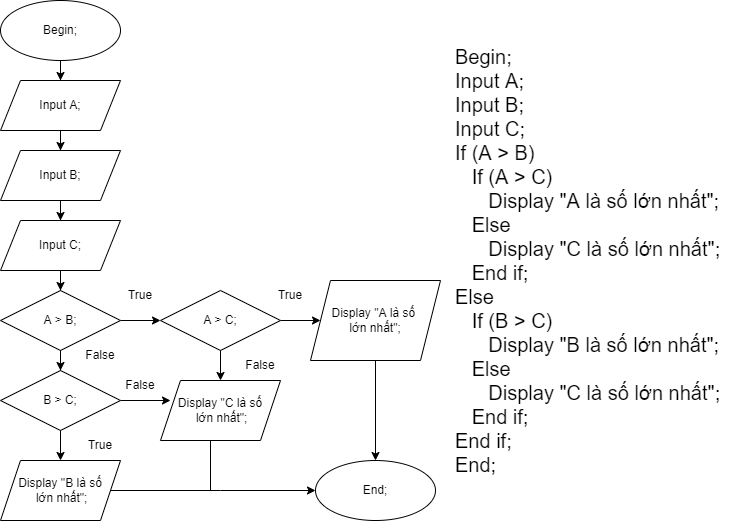

The diagram above was exported from draw.io. Its source (the exported page's mxGraphModel, read from the mxfile embedded in the PNG):
<mxGraphModel dx="1038" dy="571" grid="1" gridSize="10" guides="1" tooltips="1" connect="1" arrows="1" fold="1" page="1" pageScale="1" pageWidth="827" pageHeight="1169" math="0" shadow="0">
  <root>
    <mxCell id="0" />
    <mxCell id="1" parent="0" />
    <mxCell id="5ba1vtdy7o2XR4gGSBaQ-3" value="" style="edgeStyle=orthogonalEdgeStyle;rounded=0;orthogonalLoop=1;jettySize=auto;html=1;" edge="1" parent="1" source="5ba1vtdy7o2XR4gGSBaQ-1" target="5ba1vtdy7o2XR4gGSBaQ-2">
      <mxGeometry relative="1" as="geometry" />
    </mxCell>
    <mxCell id="5ba1vtdy7o2XR4gGSBaQ-1" value="Begin;" style="ellipse;whiteSpace=wrap;html=1;" vertex="1" parent="1">
      <mxGeometry x="80" y="40" width="120" height="60" as="geometry" />
    </mxCell>
    <mxCell id="5ba1vtdy7o2XR4gGSBaQ-5" value="" style="edgeStyle=orthogonalEdgeStyle;rounded=0;orthogonalLoop=1;jettySize=auto;html=1;" edge="1" parent="1" source="5ba1vtdy7o2XR4gGSBaQ-2" target="5ba1vtdy7o2XR4gGSBaQ-4">
      <mxGeometry relative="1" as="geometry" />
    </mxCell>
    <mxCell id="5ba1vtdy7o2XR4gGSBaQ-2" value="Input A;" style="shape=parallelogram;perimeter=parallelogramPerimeter;whiteSpace=wrap;html=1;fixedSize=1;" vertex="1" parent="1">
      <mxGeometry x="80" y="120" width="120" height="50" as="geometry" />
    </mxCell>
    <mxCell id="5ba1vtdy7o2XR4gGSBaQ-7" value="" style="edgeStyle=orthogonalEdgeStyle;rounded=0;orthogonalLoop=1;jettySize=auto;html=1;" edge="1" parent="1" source="5ba1vtdy7o2XR4gGSBaQ-4" target="5ba1vtdy7o2XR4gGSBaQ-6">
      <mxGeometry relative="1" as="geometry" />
    </mxCell>
    <mxCell id="5ba1vtdy7o2XR4gGSBaQ-4" value="Input B;" style="shape=parallelogram;perimeter=parallelogramPerimeter;whiteSpace=wrap;html=1;fixedSize=1;" vertex="1" parent="1">
      <mxGeometry x="80" y="190" width="120" height="50" as="geometry" />
    </mxCell>
    <mxCell id="5ba1vtdy7o2XR4gGSBaQ-9" value="" style="edgeStyle=orthogonalEdgeStyle;rounded=0;orthogonalLoop=1;jettySize=auto;html=1;" edge="1" parent="1" source="5ba1vtdy7o2XR4gGSBaQ-6" target="5ba1vtdy7o2XR4gGSBaQ-8">
      <mxGeometry relative="1" as="geometry" />
    </mxCell>
    <mxCell id="5ba1vtdy7o2XR4gGSBaQ-6" value="Input C;" style="shape=parallelogram;perimeter=parallelogramPerimeter;whiteSpace=wrap;html=1;fixedSize=1;" vertex="1" parent="1">
      <mxGeometry x="80" y="260" width="120" height="50" as="geometry" />
    </mxCell>
    <mxCell id="5ba1vtdy7o2XR4gGSBaQ-15" value="" style="edgeStyle=orthogonalEdgeStyle;rounded=0;orthogonalLoop=1;jettySize=auto;html=1;" edge="1" parent="1" source="5ba1vtdy7o2XR4gGSBaQ-8">
      <mxGeometry relative="1" as="geometry">
        <mxPoint x="240" y="360" as="targetPoint" />
        <Array as="points">
          <mxPoint x="200" y="360" />
          <mxPoint x="200" y="360" />
        </Array>
      </mxGeometry>
    </mxCell>
    <mxCell id="5ba1vtdy7o2XR4gGSBaQ-20" value="" style="edgeStyle=orthogonalEdgeStyle;rounded=0;orthogonalLoop=1;jettySize=auto;html=1;" edge="1" parent="1" source="5ba1vtdy7o2XR4gGSBaQ-8" target="5ba1vtdy7o2XR4gGSBaQ-19">
      <mxGeometry relative="1" as="geometry" />
    </mxCell>
    <mxCell id="5ba1vtdy7o2XR4gGSBaQ-8" value="A &amp;gt; B;" style="rhombus;whiteSpace=wrap;html=1;" vertex="1" parent="1">
      <mxGeometry x="80" y="330" width="120" height="60" as="geometry" />
    </mxCell>
    <mxCell id="5ba1vtdy7o2XR4gGSBaQ-18" value="" style="edgeStyle=orthogonalEdgeStyle;rounded=0;orthogonalLoop=1;jettySize=auto;html=1;" edge="1" parent="1" source="5ba1vtdy7o2XR4gGSBaQ-14" target="5ba1vtdy7o2XR4gGSBaQ-17">
      <mxGeometry relative="1" as="geometry" />
    </mxCell>
    <mxCell id="5ba1vtdy7o2XR4gGSBaQ-24" value="" style="edgeStyle=orthogonalEdgeStyle;rounded=0;orthogonalLoop=1;jettySize=auto;html=1;" edge="1" parent="1" source="5ba1vtdy7o2XR4gGSBaQ-14" target="5ba1vtdy7o2XR4gGSBaQ-23">
      <mxGeometry relative="1" as="geometry" />
    </mxCell>
    <mxCell id="5ba1vtdy7o2XR4gGSBaQ-14" value="A &amp;gt; C;" style="rhombus;whiteSpace=wrap;html=1;" vertex="1" parent="1">
      <mxGeometry x="240" y="330" width="120" height="60" as="geometry" />
    </mxCell>
    <mxCell id="5ba1vtdy7o2XR4gGSBaQ-35" style="edgeStyle=orthogonalEdgeStyle;rounded=0;orthogonalLoop=1;jettySize=auto;html=1;" edge="1" parent="1" source="5ba1vtdy7o2XR4gGSBaQ-17" target="5ba1vtdy7o2XR4gGSBaQ-36">
      <mxGeometry relative="1" as="geometry">
        <mxPoint x="455" y="610" as="targetPoint" />
      </mxGeometry>
    </mxCell>
    <mxCell id="5ba1vtdy7o2XR4gGSBaQ-17" value="Display &quot;A là số &lt;br&gt;lớn nhất&quot;;" style="shape=parallelogram;perimeter=parallelogramPerimeter;whiteSpace=wrap;html=1;fixedSize=1;" vertex="1" parent="1">
      <mxGeometry x="390" y="320" width="130" height="80" as="geometry" />
    </mxCell>
    <mxCell id="5ba1vtdy7o2XR4gGSBaQ-29" value="" style="edgeStyle=orthogonalEdgeStyle;rounded=0;orthogonalLoop=1;jettySize=auto;html=1;" edge="1" parent="1" source="5ba1vtdy7o2XR4gGSBaQ-19" target="5ba1vtdy7o2XR4gGSBaQ-28">
      <mxGeometry relative="1" as="geometry" />
    </mxCell>
    <mxCell id="5ba1vtdy7o2XR4gGSBaQ-33" value="" style="edgeStyle=orthogonalEdgeStyle;rounded=0;orthogonalLoop=1;jettySize=auto;html=1;" edge="1" parent="1" source="5ba1vtdy7o2XR4gGSBaQ-19">
      <mxGeometry relative="1" as="geometry">
        <mxPoint x="250" y="440" as="targetPoint" />
      </mxGeometry>
    </mxCell>
    <mxCell id="5ba1vtdy7o2XR4gGSBaQ-19" value="B &amp;gt; C;" style="rhombus;whiteSpace=wrap;html=1;" vertex="1" parent="1">
      <mxGeometry x="80" y="410" width="120" height="60" as="geometry" />
    </mxCell>
    <mxCell id="5ba1vtdy7o2XR4gGSBaQ-21" value="True" style="text;html=1;strokeColor=none;fillColor=none;align=center;verticalAlign=middle;whiteSpace=wrap;rounded=0;" vertex="1" parent="1">
      <mxGeometry x="190" y="320" width="60" height="30" as="geometry" />
    </mxCell>
    <mxCell id="5ba1vtdy7o2XR4gGSBaQ-22" value="True" style="text;html=1;strokeColor=none;fillColor=none;align=center;verticalAlign=middle;whiteSpace=wrap;rounded=0;" vertex="1" parent="1">
      <mxGeometry x="340" y="320" width="60" height="30" as="geometry" />
    </mxCell>
    <mxCell id="5ba1vtdy7o2XR4gGSBaQ-23" value="&lt;span style=&quot;&quot;&gt;Display &quot;C là số&lt;br&gt;&amp;nbsp;lớn nhất&quot;;&lt;/span&gt;" style="shape=parallelogram;perimeter=parallelogramPerimeter;whiteSpace=wrap;html=1;fixedSize=1;" vertex="1" parent="1">
      <mxGeometry x="240" y="420" width="120" height="60" as="geometry" />
    </mxCell>
    <mxCell id="5ba1vtdy7o2XR4gGSBaQ-26" value="False" style="text;html=1;strokeColor=none;fillColor=none;align=center;verticalAlign=middle;whiteSpace=wrap;rounded=0;" vertex="1" parent="1">
      <mxGeometry x="310" y="390" width="60" height="30" as="geometry" />
    </mxCell>
    <mxCell id="5ba1vtdy7o2XR4gGSBaQ-27" value="False" style="text;html=1;strokeColor=none;fillColor=none;align=center;verticalAlign=middle;whiteSpace=wrap;rounded=0;" vertex="1" parent="1">
      <mxGeometry x="150" y="380" width="60" height="30" as="geometry" />
    </mxCell>
    <mxCell id="5ba1vtdy7o2XR4gGSBaQ-38" style="edgeStyle=orthogonalEdgeStyle;rounded=0;orthogonalLoop=1;jettySize=auto;html=1;entryX=0;entryY=0.5;entryDx=0;entryDy=0;" edge="1" parent="1" source="5ba1vtdy7o2XR4gGSBaQ-28" target="5ba1vtdy7o2XR4gGSBaQ-36">
      <mxGeometry relative="1" as="geometry">
        <Array as="points">
          <mxPoint x="300" y="530" />
          <mxPoint x="300" y="530" />
        </Array>
      </mxGeometry>
    </mxCell>
    <mxCell id="5ba1vtdy7o2XR4gGSBaQ-28" value="&lt;span style=&quot;&quot;&gt;Display &quot;B là số&lt;br&gt;&amp;nbsp;lớn nhất&quot;;&lt;/span&gt;" style="shape=parallelogram;perimeter=parallelogramPerimeter;whiteSpace=wrap;html=1;fixedSize=1;" vertex="1" parent="1">
      <mxGeometry x="80" y="500" width="120" height="60" as="geometry" />
    </mxCell>
    <mxCell id="5ba1vtdy7o2XR4gGSBaQ-30" value="True" style="text;html=1;strokeColor=none;fillColor=none;align=center;verticalAlign=middle;whiteSpace=wrap;rounded=0;" vertex="1" parent="1">
      <mxGeometry x="150" y="470" width="60" height="30" as="geometry" />
    </mxCell>
    <mxCell id="5ba1vtdy7o2XR4gGSBaQ-34" value="False" style="text;html=1;strokeColor=none;fillColor=none;align=center;verticalAlign=middle;whiteSpace=wrap;rounded=0;" vertex="1" parent="1">
      <mxGeometry x="190" y="410" width="60" height="30" as="geometry" />
    </mxCell>
    <mxCell id="5ba1vtdy7o2XR4gGSBaQ-36" value="End;" style="ellipse;whiteSpace=wrap;html=1;" vertex="1" parent="1">
      <mxGeometry x="395" y="500" width="120" height="60" as="geometry" />
    </mxCell>
    <mxCell id="5ba1vtdy7o2XR4gGSBaQ-40" value="" style="endArrow=none;html=1;rounded=0;" edge="1" parent="1">
      <mxGeometry width="50" height="50" relative="1" as="geometry">
        <mxPoint x="290" y="530" as="sourcePoint" />
        <mxPoint x="290" y="480" as="targetPoint" />
      </mxGeometry>
    </mxCell>
    <mxCell id="5ba1vtdy7o2XR4gGSBaQ-43" value="Begin;&lt;br&gt;Input A;&lt;br&gt;Input B;&lt;br&gt;Input C;&lt;br&gt;If (A &amp;gt; B)&lt;br&gt;&amp;nbsp; &amp;nbsp;If (A &amp;gt; C)&lt;br&gt;&amp;nbsp; &amp;nbsp; &amp;nbsp; Display &quot;A là số lớn nhất&quot;;&lt;br&gt;&amp;nbsp; &amp;nbsp;Else&lt;br&gt;&amp;nbsp; &amp;nbsp; &amp;nbsp; Display &quot;C là số lớn nhất&quot;;&lt;br&gt;&amp;nbsp; &amp;nbsp;End if;&lt;br&gt;Else&lt;br&gt;&amp;nbsp; &amp;nbsp;If (B &amp;gt; C)&lt;br&gt;&amp;nbsp; &amp;nbsp; &amp;nbsp; Display &quot;B là số lớn nhất&quot;;&lt;br&gt;&amp;nbsp; &amp;nbsp;Else&lt;br&gt;&amp;nbsp; &amp;nbsp; &amp;nbsp; Display &quot;C là số lớn nhất&quot;;&lt;br&gt;&amp;nbsp; &amp;nbsp;End if;&lt;br&gt;End if;&lt;br&gt;End;" style="text;html=1;strokeColor=none;fillColor=none;align=left;verticalAlign=middle;whiteSpace=wrap;rounded=0;fontSize=20;spacingTop=2;spacingLeft=3;spacingBottom=3;spacingRight=3;" vertex="1" parent="1">
      <mxGeometry x="530" y="40" width="280" height="520" as="geometry" />
    </mxCell>
  </root>
</mxGraphModel>